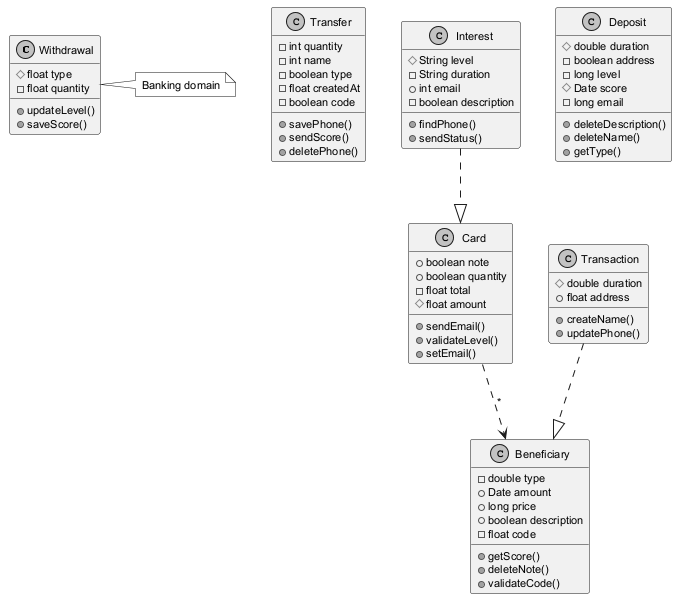

The diagram above was rendered by PlantUML. Its source (embedded in the PNG):
@startuml
skinparam monochrome true
skinparam defaultFontSize 11
class Withdrawal {
  #float type
  -float quantity
  +updateLevel()
  +saveScore()
}
class Transfer {
  -int quantity
  -int name
  -boolean type
  -float createdAt
  -boolean code
  +savePhone()
  +sendScore()
  +deletePhone()
}
class Interest {
  #String level
  -String duration
  +int email
  -boolean description
  +findPhone()
  +sendStatus()
}
class Deposit {
  #double duration
  -boolean address
  -long level
  #Date score
  -long email
  +deleteDescription()
  +deleteName()
  +getType()
}
class Beneficiary {
  -double type
  +Date amount
  +long price
  +boolean description
  -float code
  +getScore()
  +deleteNote()
  +validateCode()
}
class Transaction {
  #double duration
  +float address
  +createName()
  +updatePhone()
}
class Card {
  +boolean note
  +boolean quantity
  -float total
  #float amount
  +sendEmail()
  +validateLevel()
  +setEmail()
}
Interest ..|> Card
Transaction ..|> Beneficiary
Card ..> Beneficiary : "*"
note right of Withdrawal : Banking domain
@enduml